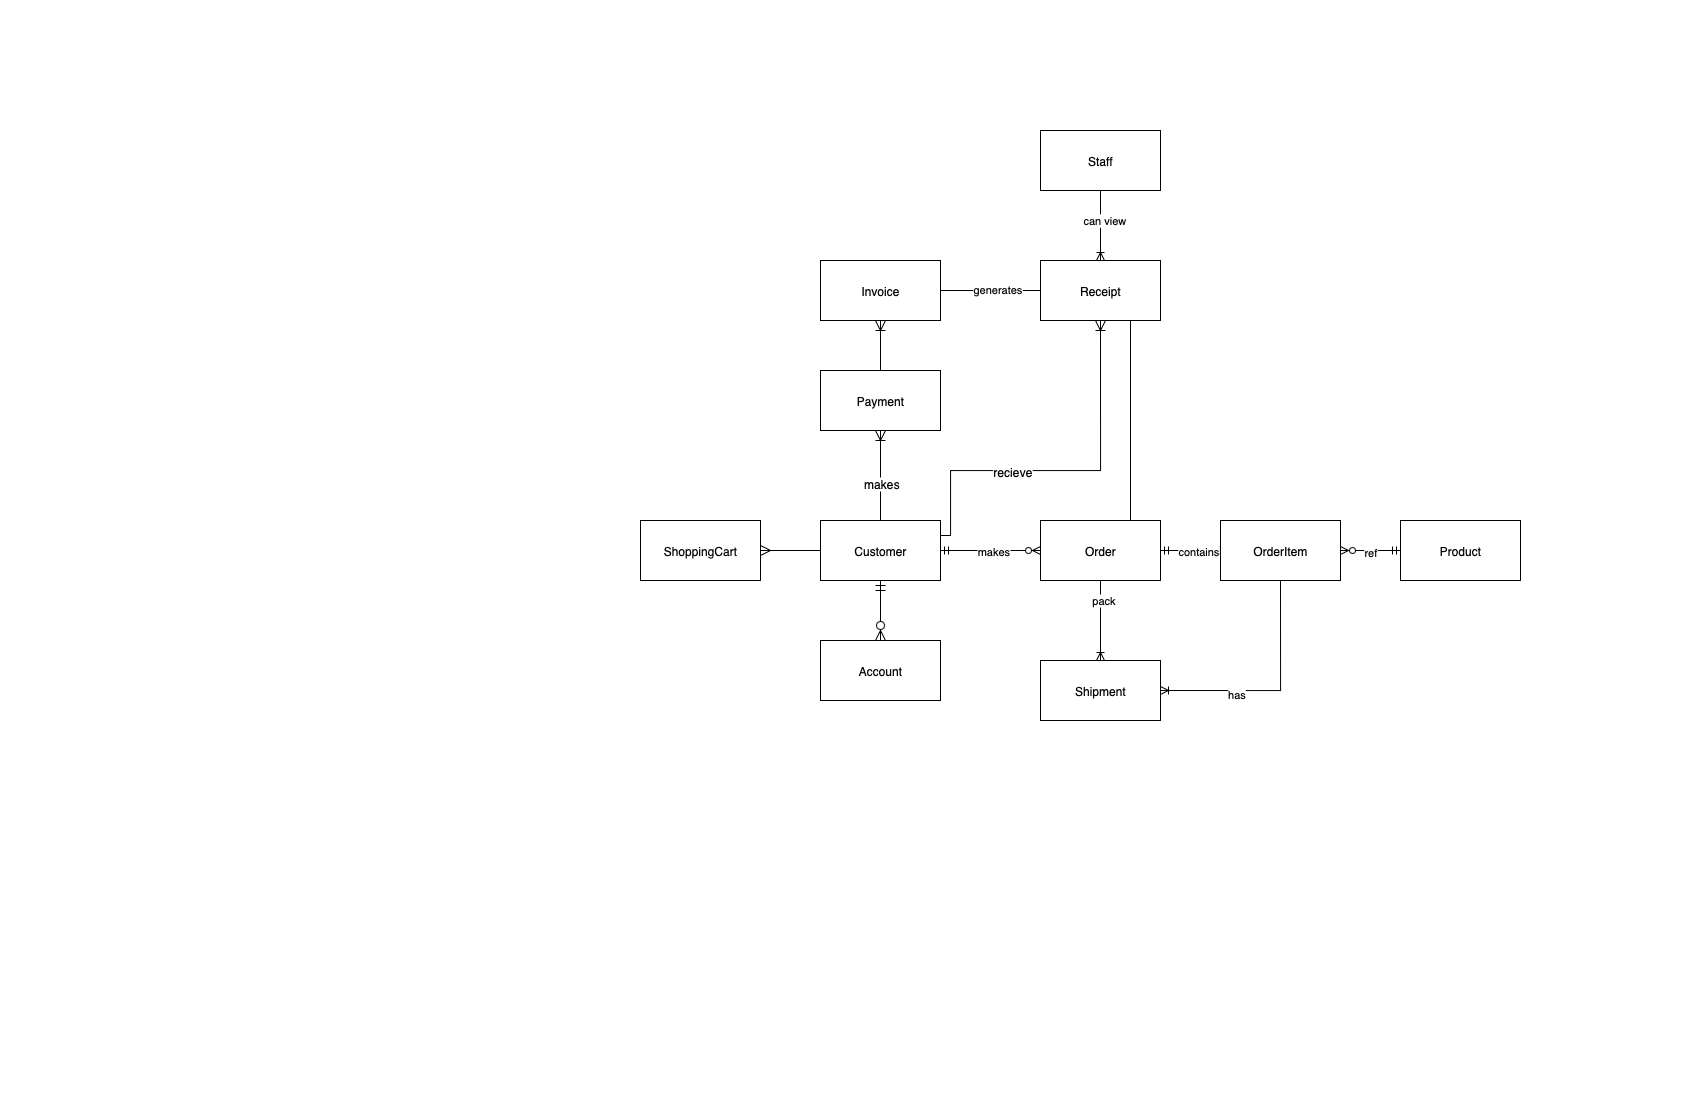

The diagram above was exported from draw.io. Its source (the exported page's mxGraphModel, read from the mxfile embedded in the PNG):
<mxGraphModel dx="1471" dy="1115" grid="1" gridSize="10" guides="1" tooltips="1" connect="1" arrows="1" fold="1" page="1" pageScale="1" pageWidth="850" pageHeight="1100" math="0" shadow="0" extFonts="Permanent Marker^https://fonts.googleapis.com/css?family=Permanent+Marker">
  <root>
    <mxCell id="0" />
    <mxCell id="1" parent="0" />
    <mxCell id="cEk23ictnLqCabjIV0TV-1" value="Customer" style="rounded=0;whiteSpace=wrap;html=1;" parent="1" vertex="1">
      <mxGeometry x="-30" y="520" width="120" height="60" as="geometry" />
    </mxCell>
    <mxCell id="cEk23ictnLqCabjIV0TV-2" value="ShoppingCart" style="rounded=0;whiteSpace=wrap;html=1;" parent="1" vertex="1">
      <mxGeometry x="-210" y="520" width="120" height="60" as="geometry" />
    </mxCell>
    <mxCell id="cEk23ictnLqCabjIV0TV-4" value="Order" style="rounded=0;whiteSpace=wrap;html=1;" parent="1" vertex="1">
      <mxGeometry x="190" y="520" width="120" height="60" as="geometry" />
    </mxCell>
    <mxCell id="cEk23ictnLqCabjIV0TV-17" value="Product" style="rounded=0;whiteSpace=wrap;html=1;" parent="1" vertex="1">
      <mxGeometry x="550" y="520" width="120" height="60" as="geometry" />
    </mxCell>
    <mxCell id="cEk23ictnLqCabjIV0TV-19" value="OrderItem" style="rounded=0;whiteSpace=wrap;html=1;" parent="1" vertex="1">
      <mxGeometry x="370" y="520" width="120" height="60" as="geometry" />
    </mxCell>
    <mxCell id="cEk23ictnLqCabjIV0TV-20" value="" style="edgeStyle=entityRelationEdgeStyle;fontSize=12;html=1;endArrow=ERzeroToMany;startArrow=ERmandOne;rounded=0;exitX=1;exitY=0.5;exitDx=0;exitDy=0;entryX=0;entryY=0.5;entryDx=0;entryDy=0;" parent="1" source="cEk23ictnLqCabjIV0TV-1" target="cEk23ictnLqCabjIV0TV-4" edge="1">
      <mxGeometry width="100" height="100" relative="1" as="geometry">
        <mxPoint x="210" y="900" as="sourcePoint" />
        <mxPoint x="310" y="800" as="targetPoint" />
      </mxGeometry>
    </mxCell>
    <mxCell id="cEk23ictnLqCabjIV0TV-51" value="makes" style="edgeLabel;html=1;align=center;verticalAlign=middle;resizable=0;points=[];" parent="cEk23ictnLqCabjIV0TV-20" vertex="1" connectable="0">
      <mxGeometry x="0.0333" relative="1" as="geometry">
        <mxPoint as="offset" />
      </mxGeometry>
    </mxCell>
    <mxCell id="cEk23ictnLqCabjIV0TV-21" value="" style="edgeStyle=entityRelationEdgeStyle;fontSize=12;html=1;endArrow=ERzeroToMany;startArrow=ERmandOne;rounded=0;exitX=1;exitY=0.5;exitDx=0;exitDy=0;entryX=0;entryY=0.5;entryDx=0;entryDy=0;" parent="1" source="cEk23ictnLqCabjIV0TV-4" target="cEk23ictnLqCabjIV0TV-19" edge="1">
      <mxGeometry width="100" height="100" relative="1" as="geometry">
        <mxPoint x="330" y="790" as="sourcePoint" />
        <mxPoint x="430" y="690" as="targetPoint" />
      </mxGeometry>
    </mxCell>
    <mxCell id="cEk23ictnLqCabjIV0TV-53" value="contains" style="edgeLabel;html=1;align=center;verticalAlign=middle;resizable=0;points=[];" parent="cEk23ictnLqCabjIV0TV-21" vertex="1" connectable="0">
      <mxGeometry x="0.2476" relative="1" as="geometry">
        <mxPoint as="offset" />
      </mxGeometry>
    </mxCell>
    <mxCell id="cEk23ictnLqCabjIV0TV-22" value="" style="edgeStyle=entityRelationEdgeStyle;fontSize=12;html=1;endArrow=ERzeroToMany;startArrow=ERmandOne;rounded=0;exitX=0;exitY=0.5;exitDx=0;exitDy=0;entryX=1;entryY=0.5;entryDx=0;entryDy=0;" parent="1" source="cEk23ictnLqCabjIV0TV-17" target="cEk23ictnLqCabjIV0TV-19" edge="1">
      <mxGeometry width="100" height="100" relative="1" as="geometry">
        <mxPoint x="470" y="800" as="sourcePoint" />
        <mxPoint x="570" y="700" as="targetPoint" />
      </mxGeometry>
    </mxCell>
    <mxCell id="cEk23ictnLqCabjIV0TV-59" value="ref" style="edgeLabel;html=1;align=center;verticalAlign=middle;resizable=0;points=[];" parent="cEk23ictnLqCabjIV0TV-22" vertex="1" connectable="0">
      <mxGeometry x="0.0333" y="1" relative="1" as="geometry">
        <mxPoint as="offset" />
      </mxGeometry>
    </mxCell>
    <mxCell id="cEk23ictnLqCabjIV0TV-23" value="Staff" style="rounded=0;whiteSpace=wrap;html=1;" parent="1" vertex="1">
      <mxGeometry x="190" y="130" width="120" height="60" as="geometry" />
    </mxCell>
    <mxCell id="cEk23ictnLqCabjIV0TV-24" value="Invoice" style="rounded=0;whiteSpace=wrap;html=1;" parent="1" vertex="1">
      <mxGeometry x="-30" y="260" width="120" height="60" as="geometry" />
    </mxCell>
    <mxCell id="cEk23ictnLqCabjIV0TV-25" value="Receipt" style="rounded=0;whiteSpace=wrap;html=1;" parent="1" vertex="1">
      <mxGeometry x="190" y="260" width="120" height="60" as="geometry" />
    </mxCell>
    <mxCell id="cEk23ictnLqCabjIV0TV-31" value="" style="endArrow=none;html=1;rounded=0;exitX=0.75;exitY=1;exitDx=0;exitDy=0;entryX=0.75;entryY=0;entryDx=0;entryDy=0;" parent="1" source="cEk23ictnLqCabjIV0TV-25" target="cEk23ictnLqCabjIV0TV-4" edge="1">
      <mxGeometry relative="1" as="geometry">
        <mxPoint x="300" y="390" as="sourcePoint" />
        <mxPoint x="460" y="390" as="targetPoint" />
      </mxGeometry>
    </mxCell>
    <mxCell id="cEk23ictnLqCabjIV0TV-33" value="" style="endArrow=none;html=1;rounded=0;exitX=1;exitY=0.5;exitDx=0;exitDy=0;" parent="1" source="cEk23ictnLqCabjIV0TV-24" target="cEk23ictnLqCabjIV0TV-25" edge="1">
      <mxGeometry relative="1" as="geometry">
        <mxPoint x="230" y="210" as="sourcePoint" />
        <mxPoint x="390" y="210" as="targetPoint" />
      </mxGeometry>
    </mxCell>
    <mxCell id="cEk23ictnLqCabjIV0TV-39" value="generates" style="edgeLabel;html=1;align=center;verticalAlign=middle;resizable=0;points=[];" parent="cEk23ictnLqCabjIV0TV-33" vertex="1" connectable="0">
      <mxGeometry x="0.1143" y="2" relative="1" as="geometry">
        <mxPoint as="offset" />
      </mxGeometry>
    </mxCell>
    <mxCell id="cEk23ictnLqCabjIV0TV-35" value="" style="fontSize=12;html=1;endArrow=ERoneToMany;rounded=0;entryX=0.5;entryY=0;entryDx=0;entryDy=0;exitX=0.5;exitY=1;exitDx=0;exitDy=0;" parent="1" source="cEk23ictnLqCabjIV0TV-23" target="cEk23ictnLqCabjIV0TV-25" edge="1">
      <mxGeometry width="100" height="100" relative="1" as="geometry">
        <mxPoint x="170" y="480" as="sourcePoint" />
        <mxPoint x="270" y="380" as="targetPoint" />
      </mxGeometry>
    </mxCell>
    <mxCell id="cEk23ictnLqCabjIV0TV-38" value="can view" style="edgeLabel;html=1;align=center;verticalAlign=middle;resizable=0;points=[];" parent="cEk23ictnLqCabjIV0TV-35" vertex="1" connectable="0">
      <mxGeometry x="-0.1714" y="3" relative="1" as="geometry">
        <mxPoint as="offset" />
      </mxGeometry>
    </mxCell>
    <mxCell id="cEk23ictnLqCabjIV0TV-44" value="" style="fontSize=12;html=1;endArrow=ERoneToMany;rounded=0;entryX=0.5;entryY=0;entryDx=0;entryDy=0;exitX=0.5;exitY=1;exitDx=0;exitDy=0;" parent="1" source="cEk23ictnLqCabjIV0TV-4" edge="1">
      <mxGeometry width="100" height="100" relative="1" as="geometry">
        <mxPoint x="220" y="870" as="sourcePoint" />
        <mxPoint x="250" y="660" as="targetPoint" />
      </mxGeometry>
    </mxCell>
    <mxCell id="cEk23ictnLqCabjIV0TV-55" value="pack" style="edgeLabel;html=1;align=center;verticalAlign=middle;resizable=0;points=[];" parent="cEk23ictnLqCabjIV0TV-44" vertex="1" connectable="0">
      <mxGeometry x="-0.5167" y="2" relative="1" as="geometry">
        <mxPoint y="1" as="offset" />
      </mxGeometry>
    </mxCell>
    <mxCell id="cEk23ictnLqCabjIV0TV-46" value="Shipment" style="rounded=0;whiteSpace=wrap;html=1;" parent="1" vertex="1">
      <mxGeometry x="190" y="660" width="120" height="60" as="geometry" />
    </mxCell>
    <mxCell id="cEk23ictnLqCabjIV0TV-57" value="" style="edgeStyle=orthogonalEdgeStyle;fontSize=12;html=1;endArrow=ERoneToMany;rounded=0;exitX=0.5;exitY=1;exitDx=0;exitDy=0;entryX=1;entryY=0.5;entryDx=0;entryDy=0;" parent="1" source="cEk23ictnLqCabjIV0TV-19" edge="1">
      <mxGeometry width="100" height="100" relative="1" as="geometry">
        <mxPoint x="360" y="510" as="sourcePoint" />
        <mxPoint x="310" y="690" as="targetPoint" />
        <Array as="points">
          <mxPoint x="430" y="690" />
        </Array>
      </mxGeometry>
    </mxCell>
    <mxCell id="cEk23ictnLqCabjIV0TV-58" value="has" style="edgeLabel;html=1;align=center;verticalAlign=middle;resizable=0;points=[];" parent="cEk23ictnLqCabjIV0TV-57" vertex="1" connectable="0">
      <mxGeometry x="0.3487" y="3" relative="1" as="geometry">
        <mxPoint as="offset" />
      </mxGeometry>
    </mxCell>
    <mxCell id="OEpUTsAnOCgJq659foe6-2" value="" style="edgeStyle=orthogonalEdgeStyle;fontSize=12;html=1;endArrow=ERoneToMany;rounded=0;startSize=8;endSize=8;exitX=1;exitY=0.25;exitDx=0;exitDy=0;entryX=0.5;entryY=1;entryDx=0;entryDy=0;" parent="1" source="cEk23ictnLqCabjIV0TV-1" target="cEk23ictnLqCabjIV0TV-25" edge="1">
      <mxGeometry width="100" height="100" relative="1" as="geometry">
        <mxPoint x="50" y="490" as="sourcePoint" />
        <mxPoint x="150" y="390" as="targetPoint" />
        <Array as="points">
          <mxPoint x="100" y="535" />
          <mxPoint x="100" y="470" />
          <mxPoint x="250" y="470" />
        </Array>
      </mxGeometry>
    </mxCell>
    <mxCell id="OEpUTsAnOCgJq659foe6-3" value="recieve" style="edgeLabel;html=1;align=center;verticalAlign=middle;resizable=0;points=[];fontSize=12;" parent="OEpUTsAnOCgJq659foe6-2" vertex="1" connectable="0">
      <mxGeometry x="-0.2743" relative="1" as="geometry">
        <mxPoint as="offset" />
      </mxGeometry>
    </mxCell>
    <mxCell id="fuWtGf5iYiFRQkTxo5cW-2" value="Payment" style="rounded=0;whiteSpace=wrap;html=1;" vertex="1" parent="1">
      <mxGeometry x="-30" y="370" width="120" height="60" as="geometry" />
    </mxCell>
    <mxCell id="fuWtGf5iYiFRQkTxo5cW-3" value="" style="edgeStyle=entityRelationEdgeStyle;fontSize=12;html=1;endArrow=ERmany;rounded=0;startSize=8;endSize=8;curved=1;exitX=0;exitY=0.5;exitDx=0;exitDy=0;entryX=1;entryY=0.5;entryDx=0;entryDy=0;" edge="1" parent="1" source="cEk23ictnLqCabjIV0TV-1" target="cEk23ictnLqCabjIV0TV-2">
      <mxGeometry width="100" height="100" relative="1" as="geometry">
        <mxPoint x="-50" y="720" as="sourcePoint" />
        <mxPoint x="50" y="620" as="targetPoint" />
      </mxGeometry>
    </mxCell>
    <mxCell id="fuWtGf5iYiFRQkTxo5cW-4" value="Account" style="rounded=0;whiteSpace=wrap;html=1;" vertex="1" parent="1">
      <mxGeometry x="-30" y="640" width="120" height="60" as="geometry" />
    </mxCell>
    <mxCell id="fuWtGf5iYiFRQkTxo5cW-5" value="" style="fontSize=12;html=1;endArrow=ERzeroToMany;startArrow=ERmandOne;rounded=0;startSize=8;endSize=8;exitX=0.5;exitY=1;exitDx=0;exitDy=0;entryX=0.5;entryY=0;entryDx=0;entryDy=0;" edge="1" parent="1" source="cEk23ictnLqCabjIV0TV-1" target="fuWtGf5iYiFRQkTxo5cW-4">
      <mxGeometry width="100" height="100" relative="1" as="geometry">
        <mxPoint x="-30" y="870" as="sourcePoint" />
        <mxPoint x="70" y="770" as="targetPoint" />
      </mxGeometry>
    </mxCell>
    <mxCell id="fuWtGf5iYiFRQkTxo5cW-6" value="" style="fontSize=12;html=1;endArrow=ERoneToMany;rounded=0;startSize=8;endSize=8;exitX=0.5;exitY=0;exitDx=0;exitDy=0;entryX=0.5;entryY=1;entryDx=0;entryDy=0;" edge="1" parent="1" source="cEk23ictnLqCabjIV0TV-1" target="fuWtGf5iYiFRQkTxo5cW-2">
      <mxGeometry width="100" height="100" relative="1" as="geometry">
        <mxPoint x="-140" y="840" as="sourcePoint" />
        <mxPoint x="-40" y="740" as="targetPoint" />
      </mxGeometry>
    </mxCell>
    <mxCell id="fuWtGf5iYiFRQkTxo5cW-8" value="makes" style="edgeLabel;html=1;align=center;verticalAlign=middle;resizable=0;points=[];fontSize=12;" vertex="1" connectable="0" parent="fuWtGf5iYiFRQkTxo5cW-6">
      <mxGeometry x="-0.163" relative="1" as="geometry">
        <mxPoint as="offset" />
      </mxGeometry>
    </mxCell>
    <mxCell id="fuWtGf5iYiFRQkTxo5cW-9" value="" style="fontSize=12;html=1;endArrow=ERoneToMany;rounded=0;startSize=8;endSize=8;entryX=0.5;entryY=1;entryDx=0;entryDy=0;exitX=0.5;exitY=0;exitDx=0;exitDy=0;" edge="1" parent="1" source="fuWtGf5iYiFRQkTxo5cW-2" target="cEk23ictnLqCabjIV0TV-24">
      <mxGeometry width="100" height="100" relative="1" as="geometry">
        <mxPoint x="-150" y="750" as="sourcePoint" />
        <mxPoint x="-50" y="650" as="targetPoint" />
      </mxGeometry>
    </mxCell>
  </root>
</mxGraphModel>